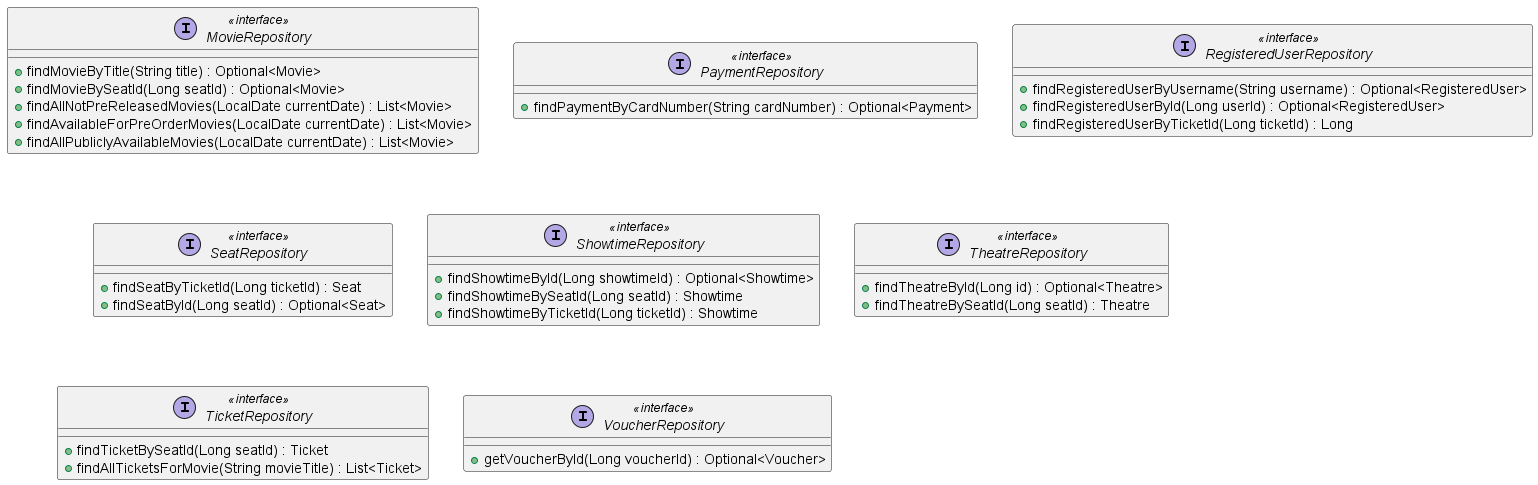

The diagram above was rendered by PlantUML. Its source (embedded in the PNG):
@startuml RepositoryPackage

interface MovieRepository <<interface>>{
    + findMovieByTitle(String title) : Optional<Movie>
    + findMovieBySeatId(Long seatId) : Optional<Movie>
    + findAllNotPreReleasedMovies(LocalDate currentDate) : List<Movie>
    + findAvailableForPreOrderMovies(LocalDate currentDate) : List<Movie>
    + findAllPubliclyAvailableMovies(LocalDate currentDate) : List<Movie>
}

interface PaymentRepository <<interface>>{
    + findPaymentByCardNumber(String cardNumber) : Optional<Payment>
}

interface RegisteredUserRepository <<interface>> {
    + findRegisteredUserByUsername(String username) : Optional<RegisteredUser>
    + findRegisteredUserById(Long userId) : Optional<RegisteredUser>
    + findRegisteredUserByTicketId(Long ticketId) : Long
}

interface SeatRepository <<interface>> {
    + findSeatByTicketId(Long ticketId) : Seat
    + findSeatById(Long seatId) : Optional<Seat>
}

interface ShowtimeRepository <<interface>> {
    + findShowtimeById(Long showtimeId) : Optional<Showtime>
    + findShowtimeBySeatId(Long seatId) : Showtime
    + findShowtimeByTicketId(Long ticketId) : Showtime
}

interface TheatreRepository <<interface>> {
    + findTheatreById(Long id) : Optional<Theatre>
    + findTheatreBySeatId(Long seatId) : Theatre
}

interface TicketRepository <<interface>> {
    + findTicketBySeatId(Long seatId) : Ticket
    + findAllTicketsForMovie(String movieTitle) : List<Ticket>
}

interface VoucherRepository <<interface>> {
    + getVoucherById(Long voucherId) : Optional<Voucher>
}





@enduml